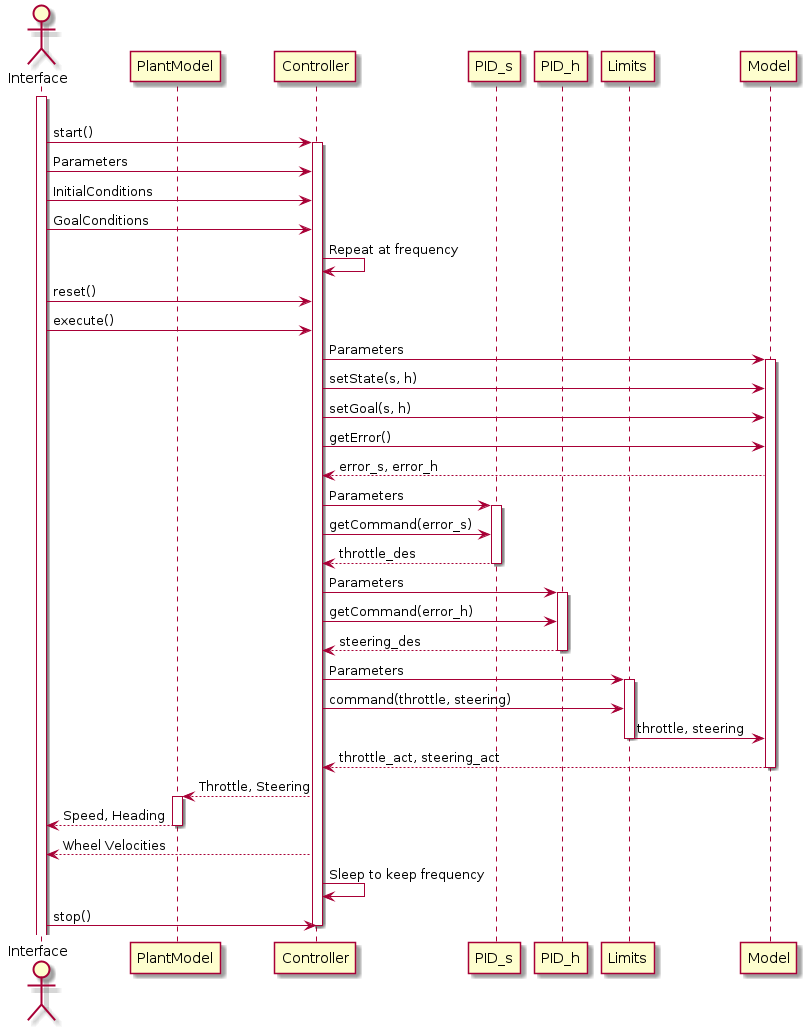

The diagram above was rendered by PlantUML. Its source (embedded in the PNG):
@startuml

actor Interface
participant PlantModel
participant Controller
participant PID_s
participant PID_h
participant Limits
participant Model

activate Interface
|||
Interface -> Controller: start()
activate Controller
Interface -> Controller: Parameters
Interface -> Controller: InitialConditions
Interface -> Controller: GoalConditions
Controller -> Controller: Repeat at frequency
Interface -> Controller: reset()
Interface -> Controller: execute()

Controller -> Model: Parameters
activate Model

Controller -> Model: setState(s, h)

Controller -> Model: setGoal(s, h)
Controller -> Model: getError()
Model --> Controller: error_s, error_h

Controller -> PID_s: Parameters
activate PID_s
Controller -> PID_s: getCommand(error_s)
PID_s --> Controller: throttle_des
deactivate PID_s

Controller -> PID_h: Parameters
activate PID_h
Controller -> PID_h: getCommand(error_h)
PID_h --> Controller: steering_des
deactivate PID_h

Controller -> Limits: Parameters
activate Limits
Controller -> Limits: command(throttle, steering)
Limits -> Model: throttle, steering
deactivate Limits
Model --> Controller: throttle_act, steering_act
deactivate Model

Controller --> PlantModel: Throttle, Steering
activate PlantModel
PlantModel --> Interface: Speed, Heading
deactivate PlantModel
Controller --> Interface: Wheel Velocities

Controller -> Controller: Sleep to keep frequency
Interface -> Controller: stop()
deactivate Controller
@enduml